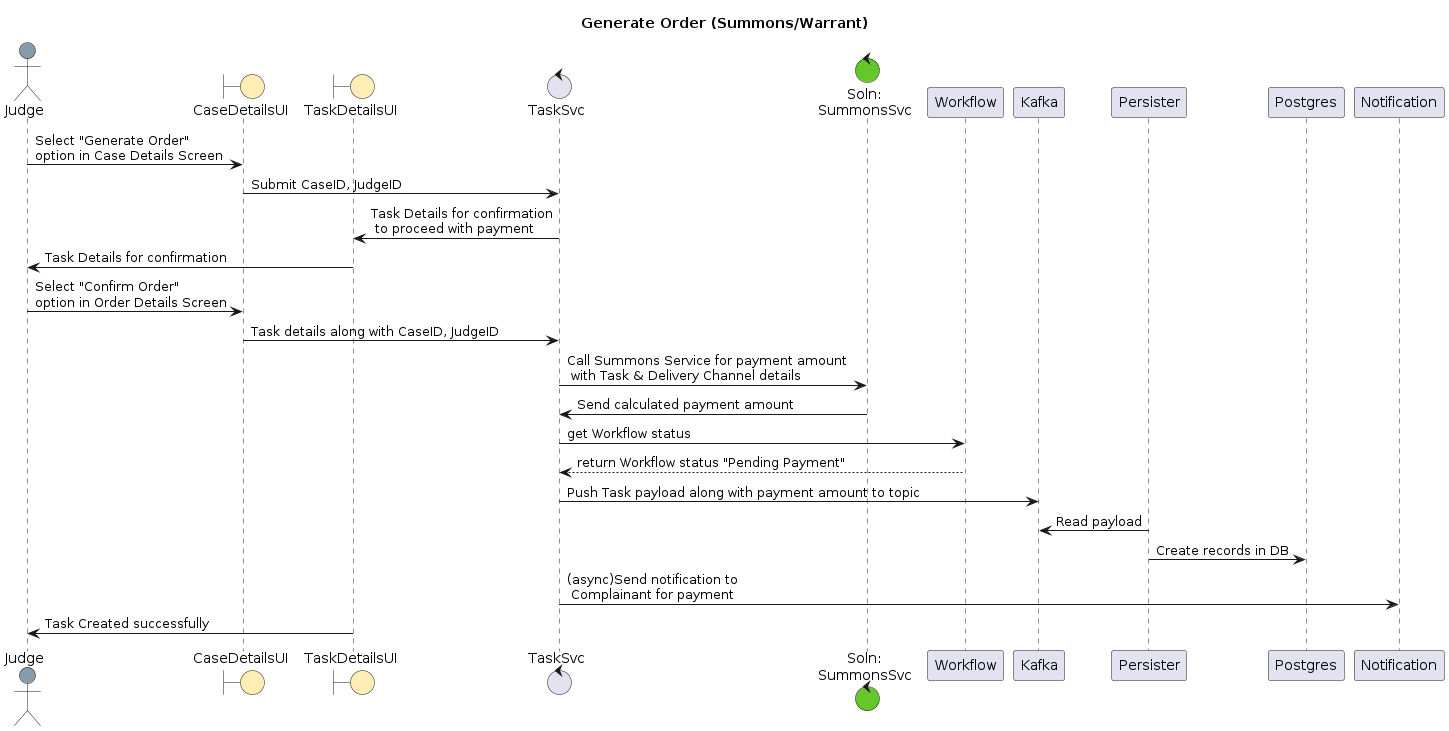

The diagram above was rendered by PlantUML. Its source (embedded in the PNG):
@startuml
title Generate Order (Summons/Warrant)
Actor "Judge" as Judge #879BAA
boundary CaseDetailsUI as UI #FFEDB5
boundary TaskDetailsUI as TaskUI #FFEDB5
control "TaskSvc" as O
control "Soln:\nSummonsSvc" as SummonsSvc #65C728
Judge -> UI: Select "Generate Order" \noption in Case Details Screen
UI -> O: Submit CaseID, JudgeID
O -> TaskUI: Task Details for confirmation\n to proceed with payment 
TaskUI -> Judge: Task Details for confirmation 
Judge -> UI: Select "Confirm Order" \noption in Order Details Screen
UI -> O: Task details along with CaseID, JudgeID
  O -> SummonsSvc: Call Summons Service for payment amount \n with Task & Delivery Channel details 
  SummonsSvc -> O: Send calculated payment amount 
  O->Workflow: get Workflow status
  Workflow-->O: return Workflow status "Pending Payment"
  O -> Kafka: Push Task payload along with payment amount to topic
  Persister -> Kafka: Read payload
  Persister -> Postgres: Create records in DB  
  O -> Notification: (async)Send notification to \n Complainant for payment
TaskUI -> Judge: Task Created successfully
@enduml